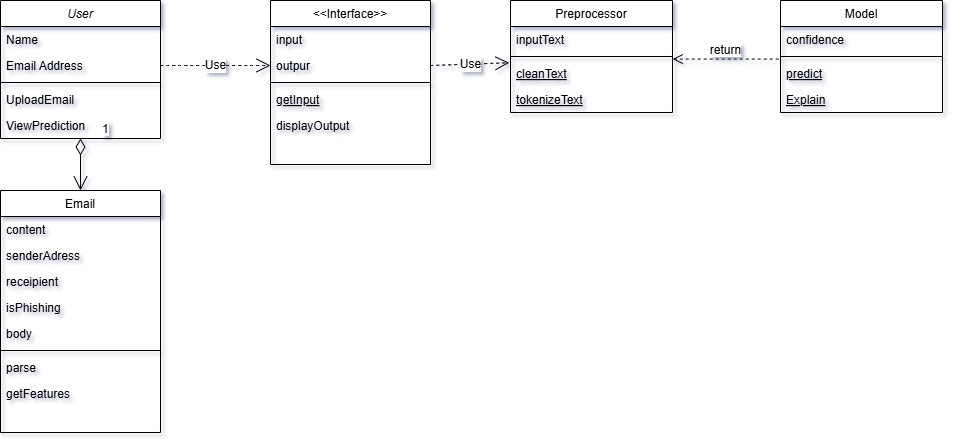

The diagram above was exported from draw.io. Its source (the exported page's mxGraphModel, read from the mxfile embedded in the PNG):
<mxGraphModel dx="1240" dy="567" grid="1" gridSize="10" guides="1" tooltips="1" connect="1" arrows="1" fold="1" page="1" pageScale="1" pageWidth="827" pageHeight="1169" math="0" shadow="0">
  <root>
    <mxCell id="WIyWlLk6GJQsqaUBKTNV-0" />
    <mxCell id="WIyWlLk6GJQsqaUBKTNV-1" parent="WIyWlLk6GJQsqaUBKTNV-0" />
    <mxCell id="zkfFHV4jXpPFQw0GAbJ--0" value="User" style="swimlane;fontStyle=2;align=center;verticalAlign=top;childLayout=stackLayout;horizontal=1;startSize=26;horizontalStack=0;resizeParent=1;resizeLast=0;collapsible=1;marginBottom=0;rounded=0;shadow=0;strokeWidth=1;" parent="WIyWlLk6GJQsqaUBKTNV-1" vertex="1">
      <mxGeometry x="220" y="120" width="160" height="138" as="geometry">
        <mxRectangle x="230" y="140" width="160" height="26" as="alternateBounds" />
      </mxGeometry>
    </mxCell>
    <mxCell id="zkfFHV4jXpPFQw0GAbJ--1" value="Name" style="text;align=left;verticalAlign=top;spacingLeft=4;spacingRight=4;overflow=hidden;rotatable=0;points=[[0,0.5],[1,0.5]];portConstraint=eastwest;" parent="zkfFHV4jXpPFQw0GAbJ--0" vertex="1">
      <mxGeometry y="26" width="160" height="26" as="geometry" />
    </mxCell>
    <mxCell id="zkfFHV4jXpPFQw0GAbJ--3" value="Email Address" style="text;align=left;verticalAlign=top;spacingLeft=4;spacingRight=4;overflow=hidden;rotatable=0;points=[[0,0.5],[1,0.5]];portConstraint=eastwest;rounded=0;shadow=0;html=0;" parent="zkfFHV4jXpPFQw0GAbJ--0" vertex="1">
      <mxGeometry y="52" width="160" height="26" as="geometry" />
    </mxCell>
    <mxCell id="zkfFHV4jXpPFQw0GAbJ--4" value="" style="line;html=1;strokeWidth=1;align=left;verticalAlign=middle;spacingTop=-1;spacingLeft=3;spacingRight=3;rotatable=0;labelPosition=right;points=[];portConstraint=eastwest;" parent="zkfFHV4jXpPFQw0GAbJ--0" vertex="1">
      <mxGeometry y="78" width="160" height="8" as="geometry" />
    </mxCell>
    <mxCell id="zkfFHV4jXpPFQw0GAbJ--5" value="UploadEmail" style="text;align=left;verticalAlign=top;spacingLeft=4;spacingRight=4;overflow=hidden;rotatable=0;points=[[0,0.5],[1,0.5]];portConstraint=eastwest;" parent="zkfFHV4jXpPFQw0GAbJ--0" vertex="1">
      <mxGeometry y="86" width="160" height="26" as="geometry" />
    </mxCell>
    <mxCell id="xlV2oUjieHg028wq2ZvM-2" value="ViewPrediction" style="text;align=left;verticalAlign=top;spacingLeft=4;spacingRight=4;overflow=hidden;rotatable=0;points=[[0,0.5],[1,0.5]];portConstraint=eastwest;" vertex="1" parent="zkfFHV4jXpPFQw0GAbJ--0">
      <mxGeometry y="112" width="160" height="26" as="geometry" />
    </mxCell>
    <mxCell id="zkfFHV4jXpPFQw0GAbJ--6" value="&lt;&lt;Interface&gt;&gt;" style="swimlane;fontStyle=0;align=center;verticalAlign=top;childLayout=stackLayout;horizontal=1;startSize=26;horizontalStack=0;resizeParent=1;resizeLast=0;collapsible=1;marginBottom=0;rounded=0;shadow=0;strokeWidth=1;" parent="WIyWlLk6GJQsqaUBKTNV-1" vertex="1">
      <mxGeometry x="490" y="120" width="160" height="164" as="geometry">
        <mxRectangle x="130" y="380" width="160" height="26" as="alternateBounds" />
      </mxGeometry>
    </mxCell>
    <mxCell id="zkfFHV4jXpPFQw0GAbJ--7" value="input" style="text;align=left;verticalAlign=top;spacingLeft=4;spacingRight=4;overflow=hidden;rotatable=0;points=[[0,0.5],[1,0.5]];portConstraint=eastwest;" parent="zkfFHV4jXpPFQw0GAbJ--6" vertex="1">
      <mxGeometry y="26" width="160" height="26" as="geometry" />
    </mxCell>
    <mxCell id="zkfFHV4jXpPFQw0GAbJ--8" value="outpur" style="text;align=left;verticalAlign=top;spacingLeft=4;spacingRight=4;overflow=hidden;rotatable=0;points=[[0,0.5],[1,0.5]];portConstraint=eastwest;rounded=0;shadow=0;html=0;" parent="zkfFHV4jXpPFQw0GAbJ--6" vertex="1">
      <mxGeometry y="52" width="160" height="26" as="geometry" />
    </mxCell>
    <mxCell id="zkfFHV4jXpPFQw0GAbJ--9" value="" style="line;html=1;strokeWidth=1;align=left;verticalAlign=middle;spacingTop=-1;spacingLeft=3;spacingRight=3;rotatable=0;labelPosition=right;points=[];portConstraint=eastwest;" parent="zkfFHV4jXpPFQw0GAbJ--6" vertex="1">
      <mxGeometry y="78" width="160" height="8" as="geometry" />
    </mxCell>
    <mxCell id="zkfFHV4jXpPFQw0GAbJ--10" value="getInput" style="text;align=left;verticalAlign=top;spacingLeft=4;spacingRight=4;overflow=hidden;rotatable=0;points=[[0,0.5],[1,0.5]];portConstraint=eastwest;fontStyle=4" parent="zkfFHV4jXpPFQw0GAbJ--6" vertex="1">
      <mxGeometry y="86" width="160" height="26" as="geometry" />
    </mxCell>
    <mxCell id="zkfFHV4jXpPFQw0GAbJ--11" value="displayOutput" style="text;align=left;verticalAlign=top;spacingLeft=4;spacingRight=4;overflow=hidden;rotatable=0;points=[[0,0.5],[1,0.5]];portConstraint=eastwest;" parent="zkfFHV4jXpPFQw0GAbJ--6" vertex="1">
      <mxGeometry y="112" width="160" height="26" as="geometry" />
    </mxCell>
    <mxCell id="zkfFHV4jXpPFQw0GAbJ--13" value="Model" style="swimlane;fontStyle=0;align=center;verticalAlign=top;childLayout=stackLayout;horizontal=1;startSize=26;horizontalStack=0;resizeParent=1;resizeLast=0;collapsible=1;marginBottom=0;rounded=0;shadow=0;strokeWidth=1;" parent="WIyWlLk6GJQsqaUBKTNV-1" vertex="1">
      <mxGeometry x="1000" y="120" width="162" height="112" as="geometry">
        <mxRectangle x="340" y="380" width="170" height="26" as="alternateBounds" />
      </mxGeometry>
    </mxCell>
    <mxCell id="zkfFHV4jXpPFQw0GAbJ--14" value="confidence" style="text;align=left;verticalAlign=top;spacingLeft=4;spacingRight=4;overflow=hidden;rotatable=0;points=[[0,0.5],[1,0.5]];portConstraint=eastwest;" parent="zkfFHV4jXpPFQw0GAbJ--13" vertex="1">
      <mxGeometry y="26" width="162" height="26" as="geometry" />
    </mxCell>
    <mxCell id="zkfFHV4jXpPFQw0GAbJ--15" value="" style="line;html=1;strokeWidth=1;align=left;verticalAlign=middle;spacingTop=-1;spacingLeft=3;spacingRight=3;rotatable=0;labelPosition=right;points=[];portConstraint=eastwest;" parent="zkfFHV4jXpPFQw0GAbJ--13" vertex="1">
      <mxGeometry y="52" width="162" height="8" as="geometry" />
    </mxCell>
    <mxCell id="xlV2oUjieHg028wq2ZvM-3" value="predict" style="text;align=left;verticalAlign=top;spacingLeft=4;spacingRight=4;overflow=hidden;rotatable=0;points=[[0,0.5],[1,0.5]];portConstraint=eastwest;fontStyle=4" vertex="1" parent="zkfFHV4jXpPFQw0GAbJ--13">
      <mxGeometry y="60" width="162" height="26" as="geometry" />
    </mxCell>
    <mxCell id="xlV2oUjieHg028wq2ZvM-4" value="Explain" style="text;align=left;verticalAlign=top;spacingLeft=4;spacingRight=4;overflow=hidden;rotatable=0;points=[[0,0.5],[1,0.5]];portConstraint=eastwest;fontStyle=4" vertex="1" parent="zkfFHV4jXpPFQw0GAbJ--13">
      <mxGeometry y="86" width="162" height="26" as="geometry" />
    </mxCell>
    <mxCell id="zkfFHV4jXpPFQw0GAbJ--17" value="Email" style="swimlane;fontStyle=0;align=center;verticalAlign=top;childLayout=stackLayout;horizontal=1;startSize=26;horizontalStack=0;resizeParent=1;resizeLast=0;collapsible=1;marginBottom=0;rounded=0;shadow=0;strokeWidth=1;" parent="WIyWlLk6GJQsqaUBKTNV-1" vertex="1">
      <mxGeometry x="220" y="310" width="160" height="242" as="geometry">
        <mxRectangle x="550" y="140" width="160" height="26" as="alternateBounds" />
      </mxGeometry>
    </mxCell>
    <mxCell id="zkfFHV4jXpPFQw0GAbJ--18" value="content" style="text;align=left;verticalAlign=top;spacingLeft=4;spacingRight=4;overflow=hidden;rotatable=0;points=[[0,0.5],[1,0.5]];portConstraint=eastwest;" parent="zkfFHV4jXpPFQw0GAbJ--17" vertex="1">
      <mxGeometry y="26" width="160" height="26" as="geometry" />
    </mxCell>
    <mxCell id="zkfFHV4jXpPFQw0GAbJ--19" value="senderAdress" style="text;align=left;verticalAlign=top;spacingLeft=4;spacingRight=4;overflow=hidden;rotatable=0;points=[[0,0.5],[1,0.5]];portConstraint=eastwest;rounded=0;shadow=0;html=0;" parent="zkfFHV4jXpPFQw0GAbJ--17" vertex="1">
      <mxGeometry y="52" width="160" height="26" as="geometry" />
    </mxCell>
    <mxCell id="zkfFHV4jXpPFQw0GAbJ--20" value="receipient" style="text;align=left;verticalAlign=top;spacingLeft=4;spacingRight=4;overflow=hidden;rotatable=0;points=[[0,0.5],[1,0.5]];portConstraint=eastwest;rounded=0;shadow=0;html=0;" parent="zkfFHV4jXpPFQw0GAbJ--17" vertex="1">
      <mxGeometry y="78" width="160" height="26" as="geometry" />
    </mxCell>
    <mxCell id="zkfFHV4jXpPFQw0GAbJ--21" value="isPhishing" style="text;align=left;verticalAlign=top;spacingLeft=4;spacingRight=4;overflow=hidden;rotatable=0;points=[[0,0.5],[1,0.5]];portConstraint=eastwest;rounded=0;shadow=0;html=0;" parent="zkfFHV4jXpPFQw0GAbJ--17" vertex="1">
      <mxGeometry y="104" width="160" height="26" as="geometry" />
    </mxCell>
    <mxCell id="zkfFHV4jXpPFQw0GAbJ--22" value="body" style="text;align=left;verticalAlign=top;spacingLeft=4;spacingRight=4;overflow=hidden;rotatable=0;points=[[0,0.5],[1,0.5]];portConstraint=eastwest;rounded=0;shadow=0;html=0;" parent="zkfFHV4jXpPFQw0GAbJ--17" vertex="1">
      <mxGeometry y="130" width="160" height="26" as="geometry" />
    </mxCell>
    <mxCell id="zkfFHV4jXpPFQw0GAbJ--23" value="" style="line;html=1;strokeWidth=1;align=left;verticalAlign=middle;spacingTop=-1;spacingLeft=3;spacingRight=3;rotatable=0;labelPosition=right;points=[];portConstraint=eastwest;" parent="zkfFHV4jXpPFQw0GAbJ--17" vertex="1">
      <mxGeometry y="156" width="160" height="8" as="geometry" />
    </mxCell>
    <mxCell id="zkfFHV4jXpPFQw0GAbJ--24" value="parse" style="text;align=left;verticalAlign=top;spacingLeft=4;spacingRight=4;overflow=hidden;rotatable=0;points=[[0,0.5],[1,0.5]];portConstraint=eastwest;" parent="zkfFHV4jXpPFQw0GAbJ--17" vertex="1">
      <mxGeometry y="164" width="160" height="26" as="geometry" />
    </mxCell>
    <mxCell id="zkfFHV4jXpPFQw0GAbJ--25" value="getFeatures" style="text;align=left;verticalAlign=top;spacingLeft=4;spacingRight=4;overflow=hidden;rotatable=0;points=[[0,0.5],[1,0.5]];portConstraint=eastwest;" parent="zkfFHV4jXpPFQw0GAbJ--17" vertex="1">
      <mxGeometry y="190" width="160" height="26" as="geometry" />
    </mxCell>
    <mxCell id="xlV2oUjieHg028wq2ZvM-7" value="Use" style="endArrow=open;endSize=12;dashed=1;html=1;rounded=0;fontSize=12;curved=1;entryX=0;entryY=0.5;entryDx=0;entryDy=0;exitX=1;exitY=0.5;exitDx=0;exitDy=0;" edge="1" parent="WIyWlLk6GJQsqaUBKTNV-1" source="zkfFHV4jXpPFQw0GAbJ--3" target="zkfFHV4jXpPFQw0GAbJ--8">
      <mxGeometry width="160" relative="1" as="geometry">
        <mxPoint x="390" y="170" as="sourcePoint" />
        <mxPoint x="460" y="370" as="targetPoint" />
      </mxGeometry>
    </mxCell>
    <mxCell id="xlV2oUjieHg028wq2ZvM-8" value="Preprocessor" style="swimlane;fontStyle=0;align=center;verticalAlign=top;childLayout=stackLayout;horizontal=1;startSize=26;horizontalStack=0;resizeParent=1;resizeLast=0;collapsible=1;marginBottom=0;rounded=0;shadow=0;strokeWidth=1;" vertex="1" parent="WIyWlLk6GJQsqaUBKTNV-1">
      <mxGeometry x="730" y="120" width="162" height="112" as="geometry">
        <mxRectangle x="340" y="380" width="170" height="26" as="alternateBounds" />
      </mxGeometry>
    </mxCell>
    <mxCell id="xlV2oUjieHg028wq2ZvM-9" value="inputText" style="text;align=left;verticalAlign=top;spacingLeft=4;spacingRight=4;overflow=hidden;rotatable=0;points=[[0,0.5],[1,0.5]];portConstraint=eastwest;" vertex="1" parent="xlV2oUjieHg028wq2ZvM-8">
      <mxGeometry y="26" width="162" height="26" as="geometry" />
    </mxCell>
    <mxCell id="xlV2oUjieHg028wq2ZvM-10" value="" style="line;html=1;strokeWidth=1;align=left;verticalAlign=middle;spacingTop=-1;spacingLeft=3;spacingRight=3;rotatable=0;labelPosition=right;points=[];portConstraint=eastwest;" vertex="1" parent="xlV2oUjieHg028wq2ZvM-8">
      <mxGeometry y="52" width="162" height="8" as="geometry" />
    </mxCell>
    <mxCell id="xlV2oUjieHg028wq2ZvM-11" value="cleanText" style="text;align=left;verticalAlign=top;spacingLeft=4;spacingRight=4;overflow=hidden;rotatable=0;points=[[0,0.5],[1,0.5]];portConstraint=eastwest;fontStyle=4" vertex="1" parent="xlV2oUjieHg028wq2ZvM-8">
      <mxGeometry y="60" width="162" height="26" as="geometry" />
    </mxCell>
    <mxCell id="xlV2oUjieHg028wq2ZvM-12" value="tokenizeText" style="text;align=left;verticalAlign=top;spacingLeft=4;spacingRight=4;overflow=hidden;rotatable=0;points=[[0,0.5],[1,0.5]];portConstraint=eastwest;fontStyle=4" vertex="1" parent="xlV2oUjieHg028wq2ZvM-8">
      <mxGeometry y="86" width="162" height="26" as="geometry" />
    </mxCell>
    <mxCell id="xlV2oUjieHg028wq2ZvM-14" value="Use" style="endArrow=open;endSize=12;dashed=1;html=1;rounded=0;fontSize=12;curved=1;exitX=1;exitY=0.5;exitDx=0;exitDy=0;entryX=-0.007;entryY=0.087;entryDx=0;entryDy=0;entryPerimeter=0;" edge="1" parent="WIyWlLk6GJQsqaUBKTNV-1" source="zkfFHV4jXpPFQw0GAbJ--8" target="xlV2oUjieHg028wq2ZvM-11">
      <mxGeometry width="160" relative="1" as="geometry">
        <mxPoint x="630" y="320" as="sourcePoint" />
        <mxPoint x="727" y="199" as="targetPoint" />
      </mxGeometry>
    </mxCell>
    <mxCell id="xlV2oUjieHg028wq2ZvM-15" value="1" style="endArrow=open;html=1;endSize=12;startArrow=diamondThin;startSize=14;startFill=0;edgeStyle=orthogonalEdgeStyle;align=left;verticalAlign=bottom;rounded=0;fontSize=12;curved=1;entryX=0.5;entryY=0;entryDx=0;entryDy=0;" edge="1" parent="WIyWlLk6GJQsqaUBKTNV-1" source="zkfFHV4jXpPFQw0GAbJ--0" target="zkfFHV4jXpPFQw0GAbJ--17">
      <mxGeometry x="-0.9955" y="20" relative="1" as="geometry">
        <mxPoint x="290" y="270" as="sourcePoint" />
        <mxPoint x="790" y="320" as="targetPoint" />
        <mxPoint as="offset" />
      </mxGeometry>
    </mxCell>
    <mxCell id="xlV2oUjieHg028wq2ZvM-16" value="return" style="html=1;verticalAlign=bottom;endArrow=open;dashed=1;endSize=8;curved=0;rounded=0;fontSize=12;exitX=-0.011;exitY=-0.055;exitDx=0;exitDy=0;exitPerimeter=0;entryX=1.001;entryY=-0.055;entryDx=0;entryDy=0;entryPerimeter=0;" edge="1" parent="WIyWlLk6GJQsqaUBKTNV-1" source="xlV2oUjieHg028wq2ZvM-3" target="xlV2oUjieHg028wq2ZvM-11">
      <mxGeometry relative="1" as="geometry">
        <mxPoint x="750" y="320" as="sourcePoint" />
        <mxPoint x="670" y="320" as="targetPoint" />
      </mxGeometry>
    </mxCell>
  </root>
</mxGraphModel>